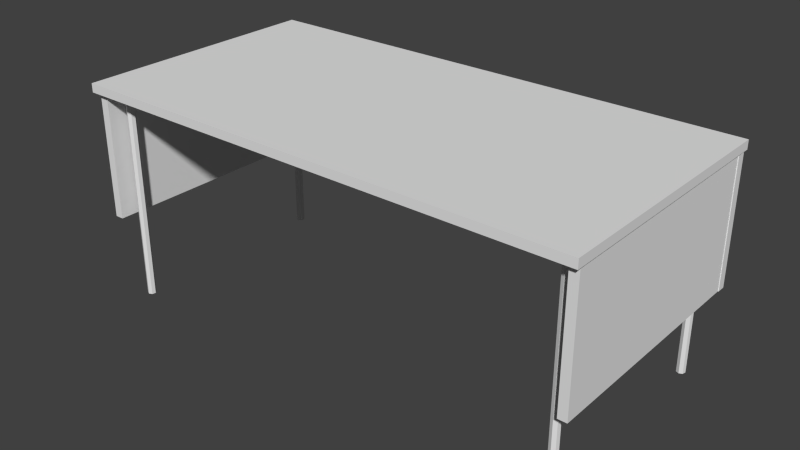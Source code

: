 # Source: table.blend  (saved by Blender 2.72.0; exported with 4.5.12 LTS)
import bpy
from mathutils import Matrix  # noqa: F401  (used for matrix-valued properties, if any)

bpy.ops.wm.read_factory_settings(use_empty=True)
scene = bpy.context.scene
scene.name = 'Scene'

# ---- collections
col_collection_1 = bpy.data.collections.new('Collection 1'); scene.collection.children.link(col_collection_1)

# ---- world
world_world = bpy.data.worlds.new('World'); scene.world = world_world
world_world.color = (0.05088, 0.05088, 0.05088)
world_world.use_sun_shadow = False
world_world.sun_shadow_jitter_overblur = 0.0
world_world.cycles.sampling_method = 'MANUAL'
world_world.cycles.sample_map_resolution = 256

# ---- meshes
me_table = bpy.data.meshes.new('Table')
me_table.from_pydata([(61.54, 28.7, -20.17), (61.54, 28.7, -50.89), (61.54, -28.81, -50.89), (61.54, -28.81, -20.17), (59.46, 28.7, -20.17), (59.46, 28.7, -50.89), (59.46, -28.81, -50.89), (59.46, -28.81, -20.17), (-56.67, 28.7, -20.17), (-56.67, 28.7, -50.89), (-56.67, -28.81, -50.89), (-56.67, -28.81, -20.17), (-58.75, 28.7, -20.17), (-58.75, 28.7, -50.89), (-58.75, -28.81, -50.89), (-58.75, -28.81, -20.17), (56.8, 25.83, -51.1), (56.8, 25.83, -0.1201), (57.58, 25.46, -51.1), (57.58, 25.46, -0.1201), (57.78, 24.61, -51.1), (57.78, 24.61, -0.1201), (57.23, 23.93, -51.1), (57.23, 23.93, -0.1201), (56.37, 23.93, -51.1), (56.37, 23.93, -0.1201), (55.83, 24.61, -51.1), (55.83, 24.61, -0.1201), (56.02, 25.46, -51.1), (56.02, 25.46, -0.1201), (-54.3, 25.83, -51.1), (-54.3, 25.83, -0.1201), (-53.52, 25.46, -51.1), (-53.52, 25.46, -0.1201), (-53.32, 24.61, -51.1), (-53.32, 24.61, -0.1201), (-53.86, 23.93, -51.1), (-53.86, 23.93, -0.1201), (-54.73, 23.93, -51.1), (-54.73, 23.93, -0.1201), (-55.27, 24.61, -51.1), (-55.27, 24.61, -0.1201), (-55.08, 25.46, -51.1), (-55.08, 25.46, -0.1201), (-54.3, -24.19, -51.1), (-54.3, -24.19, -0.1201), (-53.52, -24.57, -51.1), (-53.52, -24.57, -0.1201), (-53.32, -25.41, -51.1), (-53.32, -25.41, -0.1201), (-53.86, -26.09, -51.1), (-53.86, -26.09, -0.1201), (-54.73, -26.09, -51.1), (-54.73, -26.09, -0.1201), (-55.27, -25.41, -51.1), (-55.27, -25.41, -0.1201), (-55.08, -24.57, -51.1), (-55.08, -24.57, -0.1201), (56.8, -24.19, -51.1), (56.8, -24.19, -0.1201), (57.58, -24.57, -51.1), (57.58, -24.57, -0.1201), (57.78, -25.41, -51.1), (57.78, -25.41, -0.1201), (57.23, -26.09, -51.1), (57.23, -26.09, -0.1201), (56.37, -26.09, -51.1), (56.37, -26.09, -0.1201), (55.83, -25.41, -51.1), (55.83, -25.41, -0.1201), (56.02, -24.57, -51.1), (56.02, -24.57, -0.1201), (61.81, -29.66, -20.17), (61.81, -29.66, -50.89), (-58.91, -29.66, -50.89), (-58.91, -29.66, -20.17), (61.81, -27.58, -20.17), (61.81, -27.58, -50.89), (-58.91, -27.58, -50.89), (-58.91, -27.58, -20.17), (62.01, 30.31, -50.31), (62.01, -30.31, -50.31), (-59.22, -30.31, -50.31), (-59.22, 30.31, -50.31), (62.01, 30.31, -52.39), (62.01, -30.31, -52.39), (-59.22, -30.31, -52.39), (-59.22, 30.31, -52.39)], [], [(4, 0, 1, 5), (5, 6, 2, 1), (6, 7, 3, 2), (7, 3, 0, 4), (0, 3, 2, 1), (7, 4, 5, 6), (12, 13, 9, 8), (13, 14, 10, 9), (14, 15, 11, 10), (15, 11, 8, 12), (8, 11, 10, 9), (15, 12, 13, 14), (16, 17, 19, 18), (18, 19, 21, 20), (20, 21, 23, 22), (22, 23, 25, 24), (24, 25, 27, 26), (19, 17, 29, 27, 25, 23, 21), (28, 29, 17, 16), (26, 27, 29, 28), (16, 18, 20, 22, 24, 26, 28), (30, 31, 33, 32), (32, 33, 35, 34), (34, 35, 37, 36), (36, 37, 39, 38), (38, 39, 41, 40), (33, 31, 43, 41, 39, 37, 35), (42, 43, 31, 30), (40, 41, 43, 42), (30, 32, 34, 36, 38, 40, 42), (44, 45, 47, 46), (46, 47, 49, 48), (48, 49, 51, 50), (50, 51, 53, 52), (52, 53, 55, 54), (47, 45, 57, 55, 53, 51, 49), (56, 57, 45, 44), (54, 55, 57, 56), (44, 46, 48, 50, 52, 54, 56), (58, 59, 61, 60), (60, 61, 63, 62), (62, 63, 65, 64), (64, 65, 67, 66), (66, 67, 69, 68), (61, 59, 71, 69, 67, 65, 63), (70, 71, 59, 58), (68, 69, 71, 70), (58, 60, 62, 64, 66, 68, 70), (76, 72, 73, 77), (77, 78, 74, 73), (78, 74, 75, 79), (79, 75, 72, 76), (72, 75, 74, 73), (79, 76, 77, 78), (84, 80, 81, 85), (85, 81, 82, 86), (86, 82, 83, 87), (87, 83, 80, 84), (80, 83, 82, 81), (87, 84, 85, 86)])
me_table.use_remesh_preserve_volume = False
me_table.use_remesh_preserve_attributes = False
me_table.use_mirror_vertex_groups = False
me_table.update()

# ---- objects
ob_table = bpy.data.objects.new('Table', me_table)

# ---- transforms, parenting, visibility, modifiers, constraints
ob_table.location = (0.0, 0.0, 0.0)
ob_table.scale = (-0.033, -0.033, -0.033)
ob_table.lineart.crease_threshold = 0.0

# ---- collection membership
col_collection_1.objects.link(ob_table)

# ---- scene / render settings (as saved in the file)
scene.frame_start = 1; scene.frame_end = 250; scene.frame_set(0)
scene.render.engine = 'BLENDER_EEVEE_NEXT'
scene.render.resolution_percentage = 50
scene.render.dither_intensity = 0.0
scene.cycles.use_denoising = False
scene.cycles.samples = 10
scene.cycles.sampling_pattern = 'TABULATED_SOBOL'
scene.cycles.light_sampling_threshold = 0.0
scene.cycles.use_adaptive_sampling = False
scene.cycles.use_light_tree = False
scene.cycles.blur_glossy = 0.0
scene.cycles.pixel_filter_type = 'GAUSSIAN'
scene.cycles.sample_clamp_indirect = 0.0
scene.view_settings.view_transform = 'Standard'
bpy.context.view_layer.update()

# ---- added for rendering (the .blend has no active camera and no usable light): camera, sun
cam_auto = bpy.data.cameras.new('AutoCamera')
cam_auto.lens = 50.0
cam_auto.sensor_width = 36.0
cam_auto.clip_end = 1000.0
ob_auto_camera = bpy.data.objects.new('AutoCamera', cam_auto)
scene.collection.objects.link(ob_auto_camera)
ob_auto_camera.location = (4.38865, -5.32172, 4.41412)
ob_auto_camera.rotation_euler = (1.09748, -7.21219e-08, 0.694738)
scene.camera = ob_auto_camera
light_auto_sun = bpy.data.lights.new('AutoSun', 'SUN')
light_auto_sun.energy = 3.0
light_auto_sun.angle = 0.0523599
ob_auto_sun = bpy.data.objects.new('AutoSun', light_auto_sun)
scene.collection.objects.link(ob_auto_sun)
ob_auto_sun.rotation_euler = (0.872665, 0.174533, 0.523599)
bpy.context.view_layer.update()
